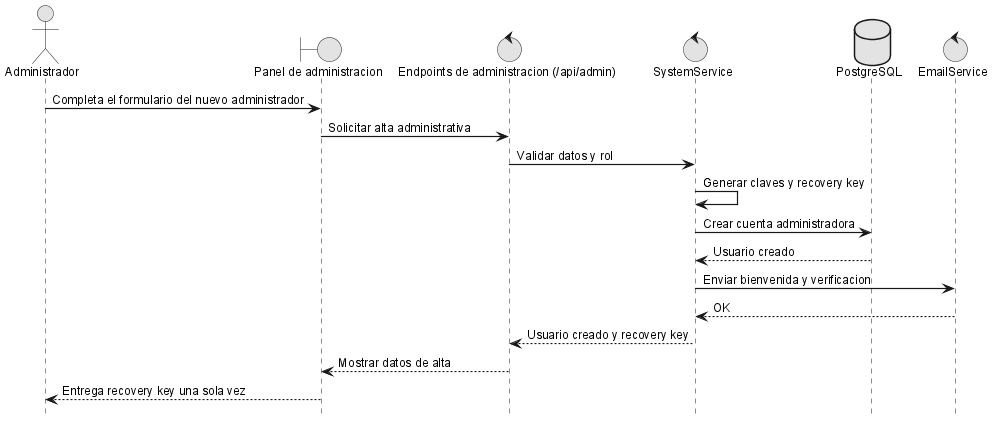

The diagram above was rendered by PlantUML. Its source (embedded in the PNG):
@startuml
!include _sequence-style.puml
actor Administrador as admin
boundary "Panel de administracion" as ui
control "Endpoints de administracion (/api/admin)" as api
control "SystemService" as srv
database "PostgreSQL" as db
control "EmailService" as email

admin -> ui: Completa el formulario del nuevo administrador
ui -> api: Solicitar alta administrativa
api -> srv: Validar datos y rol
srv -> srv: Generar claves y recovery key
srv -> db: Crear cuenta administradora
db --> srv: Usuario creado
srv -> email: Enviar bienvenida y verificacion
email --> srv: OK
srv --> api: Usuario creado y recovery key
api --> ui: Mostrar datos de alta
ui --> admin: Entrega recovery key una sola vez
@enduml